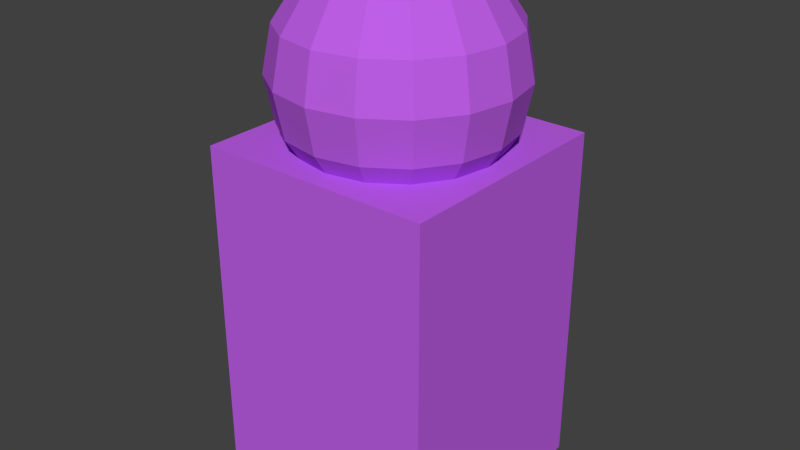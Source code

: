 # Source: Statue.blend  (saved by Blender 2.69.0; exported with 4.5.12 LTS)
import bpy
from mathutils import Matrix  # noqa: F401  (used for matrix-valued properties, if any)

bpy.ops.wm.read_factory_settings(use_empty=True)
scene = bpy.context.scene
scene.name = 'Scene'

# ---- collections
col_collection_1 = bpy.data.collections.new('Collection 1'); scene.collection.children.link(col_collection_1)

# ---- materials (node trees are filled in below, after node groups)
mat_statue = bpy.data.materials.new('Statue')
mat_statue.alpha_threshold = 0.0
mat_statue.use_transparent_shadow = False
mat_statue.diffuse_color = (0.5184, 0.1143, 0.8, 1.0)
mat_statue.roughness = 0.5
mat_statue.line_color = (0.0, 0.0, 0.0, 1.0)

# ---- material node trees

# ---- world
world_world = bpy.data.worlds.new('World'); scene.world = world_world
world_world.color = (0.05088, 0.05088, 0.05088)
world_world.use_sun_shadow = False
world_world.sun_shadow_jitter_overblur = 0.0
world_world.cycles.sampling_method = 'MANUAL'
world_world.cycles.sample_map_resolution = 256

# ---- meshes
me_cube = bpy.data.meshes.new('Cube')
me_cube.from_pydata([(-0.1913, 2.234, 1.687e-07), (-0.3536, 2.126, 1.605e-07), (-0.4619, 1.964, 1.482e-07), (-0.5, 1.772, 1.338e-07), (-0.4619, 1.581, 1.193e-07), (-0.3536, 1.419, 1.071e-07), (-0.1913, 1.31, 9.892e-08), (-0.1768, 2.234, -0.07322), (-0.3266, 2.126, -0.1353), (-0.4268, 1.964, -0.1768), (-0.4619, 1.772, -0.1913), (-0.4268, 1.581, -0.1768), (-0.3266, 1.419, -0.1353), (-0.1768, 1.31, -0.07322), (-0.1353, 2.234, -0.1353), (-0.25, 2.126, -0.25), (-0.3266, 1.964, -0.3266), (-0.3536, 1.772, -0.3536), (-0.3266, 1.581, -0.3266), (-0.25, 1.419, -0.25), (-0.1353, 1.31, -0.1353), (-1.053e-07, 1.272, 9.605e-08), (-0.07322, 2.234, -0.1768), (-0.1353, 2.126, -0.3266), (-0.1768, 1.964, -0.4268), (-0.1913, 1.772, -0.4619), (-0.1768, 1.581, -0.4268), (-0.1353, 1.419, -0.3266), (-0.07322, 1.31, -0.1768), (-1.026e-07, 2.234, -0.1913), (-9.515e-08, 2.126, -0.3536), (-8.025e-08, 1.964, -0.4619), (-9.515e-08, 1.772, -0.5), (-8.025e-08, 1.581, -0.4619), (-9.515e-08, 1.419, -0.3536), (-1.026e-07, 1.31, -0.1913), (-1.342e-07, 2.272, 2.413e-07), (0.07322, 2.234, -0.1768), (0.1353, 2.126, -0.3266), (0.1768, 1.964, -0.4268), (0.1913, 1.772, -0.4619), (0.1768, 1.581, -0.4268), (0.1353, 1.419, -0.3266), (0.07322, 1.31, -0.1768), (0.1353, 2.234, -0.1353), (0.25, 2.126, -0.25), (0.3266, 1.964, -0.3266), (0.3536, 1.772, -0.3536), (0.3266, 1.581, -0.3266), (0.25, 1.419, -0.25), (0.1353, 1.31, -0.1353), (0.1768, 2.234, -0.07322), (0.3266, 2.126, -0.1353), (0.4268, 1.964, -0.1768), (0.4619, 1.772, -0.1913), (0.4268, 1.581, -0.1768), (0.3266, 1.419, -0.1353), (0.1768, 1.31, -0.07322), (0.1913, 2.234, 1.827e-07), (0.3536, 2.126, 1.968e-07), (0.4619, 1.964, 1.92e-07), (0.5, 1.772, 1.925e-07), (0.4619, 1.581, 1.631e-07), (0.3536, 1.419, 1.434e-07), (0.1913, 1.31, 1.129e-07), (0.1768, 2.234, 0.07322), (0.3266, 2.126, 0.1353), (0.4268, 1.964, 0.1768), (0.4619, 1.772, 0.1913), (0.4268, 1.581, 0.1768), (0.3266, 1.419, 0.1353), (0.1768, 1.31, 0.07322), (0.1353, 2.234, 0.1353), (0.25, 2.126, 0.25), (0.3266, 1.964, 0.3266), (0.3536, 1.772, 0.3536), (0.3266, 1.581, 0.3266), (0.25, 1.419, 0.25), (0.1353, 1.31, 0.1353), (0.07322, 2.234, 0.1768), (0.1353, 2.126, 0.3266), (0.1768, 1.964, 0.4268), (0.1913, 1.772, 0.4619), (0.1768, 1.581, 0.4268), (0.1353, 1.419, 0.3266), (0.07322, 1.31, 0.1768), (-1.175e-07, 2.234, 0.1913), (-1.324e-07, 2.126, 0.3536), (-1.846e-07, 1.964, 0.4619), (-1.697e-07, 1.772, 0.5), (-1.846e-07, 1.581, 0.4619), (-1.324e-07, 1.419, 0.3536), (-1.175e-07, 1.31, 0.1913), (-0.07322, 2.234, 0.1768), (-0.1353, 2.126, 0.3266), (-0.1768, 1.964, 0.4268), (-0.1913, 1.772, 0.4619), (-0.1768, 1.581, 0.4268), (-0.1353, 1.419, 0.3266), (-0.07322, 1.31, 0.1768), (-0.1353, 2.234, 0.1353), (-0.25, 2.126, 0.25), (-0.3266, 1.964, 0.3266), (-0.3536, 1.772, 0.3536), (-0.3266, 1.581, 0.3266), (-0.25, 1.419, 0.25), (-0.1353, 1.31, 0.1353), (-0.1768, 2.234, 0.07322), (-0.3266, 2.126, 0.1353), (-0.4268, 1.964, 0.1768), (-0.4619, 1.772, 0.1913), (-0.4268, 1.581, 0.1768), (-0.3266, 1.419, 0.1353), (-0.1768, 1.31, 0.07322), (0.5, 0.0, -0.5), (0.5, 4.47e-08, 0.5), (-0.5, 4.47e-08, 0.5), (-0.5, 0.0, -0.5), (0.5, 1.5, -0.5), (0.5, 1.5, 0.5), (-0.5, 1.5, 0.5), (-0.5, 1.5, -0.5)], [], [(6, 5, 12, 13), (5, 4, 11, 12), (4, 3, 10, 11), (3, 2, 9, 10), (2, 1, 8, 9), (1, 0, 7, 8), (13, 12, 19, 20), (12, 11, 18, 19), (11, 10, 17, 18), (10, 9, 16, 17), (9, 8, 15, 16), (8, 7, 14, 15), (20, 19, 27, 28), (19, 18, 26, 27), (18, 17, 25, 26), (17, 16, 24, 25), (16, 15, 23, 24), (15, 14, 22, 23), (28, 27, 34, 35), (27, 26, 33, 34), (26, 25, 32, 33), (25, 24, 31, 32), (24, 23, 30, 31), (23, 22, 29, 30), (35, 34, 42, 43), (34, 33, 41, 42), (33, 32, 40, 41), (32, 31, 39, 40), (31, 30, 38, 39), (30, 29, 37, 38), (43, 42, 49, 50), (42, 41, 48, 49), (41, 40, 47, 48), (40, 39, 46, 47), (39, 38, 45, 46), (38, 37, 44, 45), (50, 49, 56, 57), (49, 48, 55, 56), (48, 47, 54, 55), (47, 46, 53, 54), (46, 45, 52, 53), (45, 44, 51, 52), (57, 56, 63, 64), (56, 55, 62, 63), (55, 54, 61, 62), (54, 53, 60, 61), (53, 52, 59, 60), (52, 51, 58, 59), (64, 63, 70, 71), (63, 62, 69, 70), (62, 61, 68, 69), (61, 60, 67, 68), (60, 59, 66, 67), (59, 58, 65, 66), (71, 70, 77, 78), (70, 69, 76, 77), (69, 68, 75, 76), (68, 67, 74, 75), (67, 66, 73, 74), (66, 65, 72, 73), (78, 77, 84, 85), (77, 76, 83, 84), (76, 75, 82, 83), (75, 74, 81, 82), (74, 73, 80, 81), (73, 72, 79, 80), (85, 84, 91, 92), (84, 83, 90, 91), (83, 82, 89, 90), (82, 81, 88, 89), (81, 80, 87, 88), (80, 79, 86, 87), (92, 91, 98, 99), (91, 90, 97, 98), (90, 89, 96, 97), (89, 88, 95, 96), (88, 87, 94, 95), (87, 86, 93, 94), (99, 98, 105, 106), (98, 97, 104, 105), (97, 96, 103, 104), (96, 95, 102, 103), (95, 94, 101, 102), (94, 93, 100, 101), (106, 105, 112, 113), (105, 104, 111, 112), (104, 103, 110, 111), (103, 102, 109, 110), (102, 101, 108, 109), (101, 100, 107, 108), (21, 6, 13), (0, 36, 7), (21, 13, 20), (7, 36, 14), (21, 20, 28), (14, 36, 22), (21, 28, 35), (22, 36, 29), (21, 35, 43), (29, 36, 37), (21, 43, 50), (37, 36, 44), (21, 50, 57), (44, 36, 51), (21, 57, 64), (51, 36, 58), (21, 64, 71), (58, 36, 65), (21, 71, 78), (65, 36, 72), (21, 78, 85), (72, 36, 79), (21, 85, 92), (79, 36, 86), (21, 92, 99), (86, 36, 93), (21, 99, 106), (93, 36, 100), (21, 106, 113), (100, 36, 107), (21, 113, 6), (113, 112, 5, 6), (112, 111, 4, 5), (111, 110, 3, 4), (110, 109, 2, 3), (109, 108, 1, 2), (108, 107, 0, 1), (107, 36, 0), (114, 115, 116, 117), (118, 121, 120, 119), (114, 118, 119, 115), (115, 119, 120, 116), (116, 120, 121, 117), (118, 114, 117, 121)])
me_cube.materials.append(mat_statue)
me_cube.use_remesh_preserve_volume = False
me_cube.use_remesh_preserve_attributes = False
me_cube.use_mirror_vertex_groups = False
me_cube.update()

# ---- objects
ob_cube = bpy.data.objects.new('Cube', me_cube)

# ---- transforms, parenting, visibility, modifiers, constraints
ob_cube.location = (2.98e-08, 0.0, 0.0)
ob_cube.rotation_euler = (1.571, 0.0, 0.0)
ob_cube.lock_rotations_4d = False
ob_cube.empty_display_type = 'ARROWS'
ob_cube.lineart.crease_threshold = 0.0

# ---- collection membership
col_collection_1.objects.link(ob_cube)

# ---- scene / render settings (as saved in the file)
scene.frame_start = 1; scene.frame_end = 250; scene.frame_set(1)
scene.render.engine = 'BLENDER_EEVEE_NEXT'
scene.render.image_settings.compression = 90
scene.render.resolution_percentage = 50
scene.render.dither_intensity = 0.0
scene.cycles.use_denoising = False
scene.cycles.samples = 10
scene.cycles.sampling_pattern = 'TABULATED_SOBOL'
scene.cycles.light_sampling_threshold = 0.0
scene.cycles.use_adaptive_sampling = False
scene.cycles.use_light_tree = False
scene.cycles.blur_glossy = 0.0
scene.cycles.volume_bounces = 1
scene.cycles.pixel_filter_type = 'GAUSSIAN'
scene.cycles.sample_clamp_indirect = 0.0
scene.view_settings.view_transform = 'Standard'
bpy.context.view_layer.update()

# ---- added for rendering (the .blend has no active camera and no usable light): camera, sun
cam_auto = bpy.data.cameras.new('AutoCamera')
cam_auto.lens = 50.0
cam_auto.sensor_width = 36.0
cam_auto.clip_end = 1000.0
ob_auto_camera = bpy.data.objects.new('AutoCamera', cam_auto)
scene.collection.objects.link(ob_auto_camera)
ob_auto_camera.location = (2.4762, -2.97144, 3.11704)
ob_auto_camera.rotation_euler = (1.09748, -7.21219e-08, 0.694738)
scene.camera = ob_auto_camera
light_auto_sun = bpy.data.lights.new('AutoSun', 'SUN')
light_auto_sun.energy = 3.0
light_auto_sun.angle = 0.0523599
ob_auto_sun = bpy.data.objects.new('AutoSun', light_auto_sun)
scene.collection.objects.link(ob_auto_sun)
ob_auto_sun.rotation_euler = (0.872665, 0.174533, 0.523599)
bpy.context.view_layer.update()
